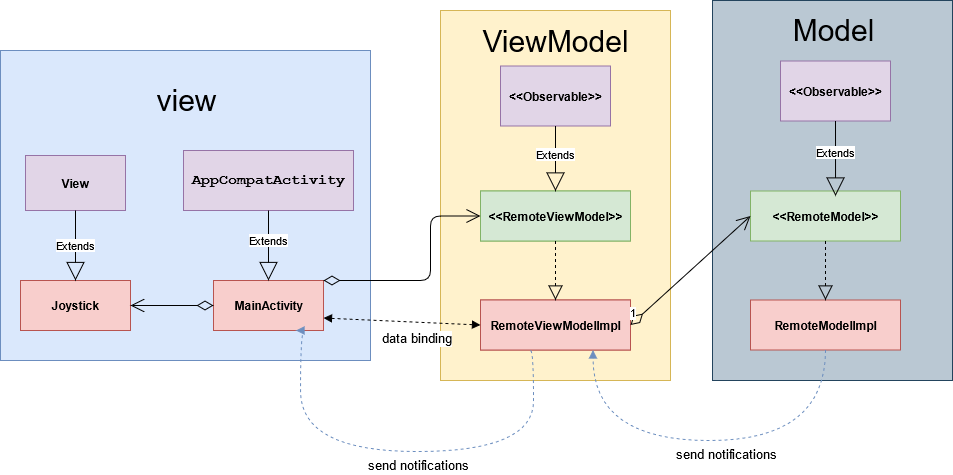

The diagram above was exported from draw.io. Its source (the exported page's mxGraphModel, read from the mxfile embedded in the PNG):
<mxGraphModel dx="1005" dy="536" grid="1" gridSize="10" guides="1" tooltips="1" connect="1" arrows="1" fold="1" page="0" pageScale="1" pageWidth="1169" pageHeight="827" math="0" shadow="0">
  <root>
    <mxCell id="0" />
    <mxCell id="1" parent="0" />
    <mxCell id="HiSFyfr42sHNpOzVqyza-24" value="" style="rounded=0;whiteSpace=wrap;html=1;labelBackgroundColor=none;strokeColor=#23445d;fillColor=#bac8d3;" vertex="1" parent="1">
      <mxGeometry x="722" y="100" width="240" height="380" as="geometry" />
    </mxCell>
    <mxCell id="HiSFyfr42sHNpOzVqyza-22" value="" style="rounded=0;whiteSpace=wrap;html=1;labelBackgroundColor=none;strokeColor=#d6b656;fillColor=#fff2cc;" vertex="1" parent="1">
      <mxGeometry x="450" y="110" width="230" height="370" as="geometry" />
    </mxCell>
    <mxCell id="HiSFyfr42sHNpOzVqyza-20" value="" style="rounded=0;whiteSpace=wrap;html=1;labelBackgroundColor=none;strokeColor=#6c8ebf;fillColor=#dae8fc;" vertex="1" parent="1">
      <mxGeometry x="10" y="150" width="370" height="310" as="geometry" />
    </mxCell>
    <mxCell id="HiSFyfr42sHNpOzVqyza-1" value="&lt;b&gt;MainActivity&lt;/b&gt;" style="html=1;fillColor=#f8cecc;strokeColor=#b85450;" vertex="1" parent="1">
      <mxGeometry x="223" y="380" width="110" height="50" as="geometry" />
    </mxCell>
    <mxCell id="HiSFyfr42sHNpOzVqyza-2" value="&lt;pre style=&quot;font-family: &amp;#34;jetbrains mono&amp;#34; , monospace ; font-size: 15px&quot;&gt;&lt;font style=&quot;font-size: 15px&quot;&gt;&lt;b&gt;AppCompatActivity&lt;/b&gt;&lt;/font&gt;&lt;/pre&gt;" style="html=1;fillColor=#e1d5e7;labelBackgroundColor=none;strokeColor=#9673a6;" vertex="1" parent="1">
      <mxGeometry x="193" y="250" width="170" height="60" as="geometry" />
    </mxCell>
    <mxCell id="HiSFyfr42sHNpOzVqyza-3" value="&lt;b&gt;RemoteViewModelImpl&lt;/b&gt;" style="html=1;fillColor=#f8cecc;strokeColor=#b85450;" vertex="1" parent="1">
      <mxGeometry x="490" y="399.5" width="150" height="50" as="geometry" />
    </mxCell>
    <mxCell id="HiSFyfr42sHNpOzVqyza-4" value="&lt;b&gt;RemoteViewModel&lt;/b&gt;" style="html=1;fillColor=#d5e8d4;strokeColor=#82b366;" vertex="1" parent="1">
      <mxGeometry x="490" y="290.5" width="150" height="50" as="geometry" />
    </mxCell>
    <mxCell id="HiSFyfr42sHNpOzVqyza-5" value="&lt;b&gt;&amp;lt;&amp;lt;RemoteViewModel&amp;gt;&amp;gt;&lt;/b&gt;" style="html=1;fillColor=#d5e8d4;strokeColor=#82b366;" vertex="1" parent="1">
      <mxGeometry x="490" y="290.5" width="150" height="50" as="geometry" />
    </mxCell>
    <mxCell id="HiSFyfr42sHNpOzVqyza-6" value="&lt;b&gt;RemoteViewModelImpl&lt;/b&gt;" style="html=1;fillColor=#f8cecc;strokeColor=#b85450;" vertex="1" parent="1">
      <mxGeometry x="490" y="399.5" width="150" height="50" as="geometry" />
    </mxCell>
    <mxCell id="HiSFyfr42sHNpOzVqyza-7" value="&lt;b&gt;&amp;lt;&amp;lt;RemoteModel&amp;gt;&amp;gt;&lt;/b&gt;" style="html=1;fillColor=#d5e8d4;strokeColor=#82b366;" vertex="1" parent="1">
      <mxGeometry x="760" y="290.5" width="150" height="50" as="geometry" />
    </mxCell>
    <mxCell id="HiSFyfr42sHNpOzVqyza-8" value="&lt;b&gt;RemoteModelImpl&lt;/b&gt;" style="html=1;fillColor=#f8cecc;strokeColor=#b85450;" vertex="1" parent="1">
      <mxGeometry x="760" y="399.5" width="150" height="50" as="geometry" />
    </mxCell>
    <mxCell id="HiSFyfr42sHNpOzVqyza-9" value="" style="endArrow=block;dashed=1;endFill=0;endSize=12;html=1;fontColor=#000000;exitX=0.5;exitY=1;exitDx=0;exitDy=0;entryX=0.5;entryY=0;entryDx=0;entryDy=0;" edge="1" parent="1" source="HiSFyfr42sHNpOzVqyza-5" target="HiSFyfr42sHNpOzVqyza-6">
      <mxGeometry width="160" relative="1" as="geometry">
        <mxPoint x="630" y="545.5" as="sourcePoint" />
        <mxPoint x="540" y="595.5" as="targetPoint" />
      </mxGeometry>
    </mxCell>
    <mxCell id="HiSFyfr42sHNpOzVqyza-10" value="" style="endArrow=block;dashed=1;endFill=0;endSize=12;html=1;fontColor=#000000;exitX=0.5;exitY=1;exitDx=0;exitDy=0;entryX=0.5;entryY=0;entryDx=0;entryDy=0;" edge="1" parent="1" source="HiSFyfr42sHNpOzVqyza-7" target="HiSFyfr42sHNpOzVqyza-8">
      <mxGeometry width="160" relative="1" as="geometry">
        <mxPoint x="853" y="355.5" as="sourcePoint" />
        <mxPoint x="740" y="365.5" as="targetPoint" />
      </mxGeometry>
    </mxCell>
    <mxCell id="HiSFyfr42sHNpOzVqyza-11" value="&lt;b&gt;Joystick&lt;/b&gt;" style="html=1;fillColor=#f8cecc;strokeColor=#b85450;" vertex="1" parent="1">
      <mxGeometry x="30" y="380" width="110" height="50" as="geometry" />
    </mxCell>
    <mxCell id="HiSFyfr42sHNpOzVqyza-12" value="&lt;b&gt;View&lt;/b&gt;" style="html=1;fillColor=#e1d5e7;labelBackgroundColor=none;strokeColor=#9673a6;" vertex="1" parent="1">
      <mxGeometry x="35" y="255" width="100" height="55" as="geometry" />
    </mxCell>
    <mxCell id="HiSFyfr42sHNpOzVqyza-13" value="Extends" style="endArrow=block;endSize=16;endFill=0;html=1;fontColor=#000000;exitX=0.5;exitY=1;exitDx=0;exitDy=0;entryX=0.5;entryY=0;entryDx=0;entryDy=0;" edge="1" parent="1" source="HiSFyfr42sHNpOzVqyza-2" target="HiSFyfr42sHNpOzVqyza-1">
      <mxGeometry x="-0.1429" width="160" relative="1" as="geometry">
        <mxPoint x="300" y="370" as="sourcePoint" />
        <mxPoint x="460" y="370" as="targetPoint" />
        <mxPoint as="offset" />
      </mxGeometry>
    </mxCell>
    <mxCell id="HiSFyfr42sHNpOzVqyza-15" value="Extends" style="endArrow=block;endSize=16;endFill=0;html=1;fontColor=#000000;exitX=0.5;exitY=1;exitDx=0;exitDy=0;entryX=0.5;entryY=0;entryDx=0;entryDy=0;" edge="1" parent="1" source="HiSFyfr42sHNpOzVqyza-12" target="HiSFyfr42sHNpOzVqyza-11">
      <mxGeometry width="160" relative="1" as="geometry">
        <mxPoint x="80" y="339" as="sourcePoint" />
        <mxPoint x="110" y="370" as="targetPoint" />
      </mxGeometry>
    </mxCell>
    <mxCell id="HiSFyfr42sHNpOzVqyza-16" value="&lt;b&gt;&amp;lt;&amp;lt;Observable&amp;gt;&amp;gt;&lt;/b&gt;" style="html=1;fillColor=#e1d5e7;labelBackgroundColor=none;strokeColor=#9673a6;" vertex="1" parent="1">
      <mxGeometry x="510" y="165.5" width="110" height="60" as="geometry" />
    </mxCell>
    <mxCell id="HiSFyfr42sHNpOzVqyza-17" value="Extends" style="endArrow=block;endSize=16;endFill=0;html=1;fontColor=#000000;exitX=0.5;exitY=1;exitDx=0;exitDy=0;entryX=0.5;entryY=0;entryDx=0;entryDy=0;" edge="1" parent="1" source="HiSFyfr42sHNpOzVqyza-16" target="HiSFyfr42sHNpOzVqyza-5">
      <mxGeometry x="-0.1429" width="160" relative="1" as="geometry">
        <mxPoint x="574.5" y="245.5" as="sourcePoint" />
        <mxPoint x="574.5" y="315.5" as="targetPoint" />
        <mxPoint as="offset" />
      </mxGeometry>
    </mxCell>
    <mxCell id="HiSFyfr42sHNpOzVqyza-18" value="&lt;b&gt;&amp;lt;&amp;lt;Observable&amp;gt;&amp;gt;&lt;/b&gt;" style="html=1;fillColor=#e1d5e7;labelBackgroundColor=none;strokeColor=#9673a6;" vertex="1" parent="1">
      <mxGeometry x="790" y="160.5" width="110" height="60" as="geometry" />
    </mxCell>
    <mxCell id="HiSFyfr42sHNpOzVqyza-19" value="Extends" style="endArrow=block;endSize=16;endFill=0;html=1;fontColor=#000000;exitX=0.5;exitY=1;exitDx=0;exitDy=0;entryX=0.567;entryY=0.1;entryDx=0;entryDy=0;entryPerimeter=0;" edge="1" source="HiSFyfr42sHNpOzVqyza-18" parent="1" target="HiSFyfr42sHNpOzVqyza-7">
      <mxGeometry x="-0.1429" width="160" relative="1" as="geometry">
        <mxPoint x="844.5" y="240.5" as="sourcePoint" />
        <mxPoint x="835" y="285.5" as="targetPoint" />
        <mxPoint as="offset" />
      </mxGeometry>
    </mxCell>
    <mxCell id="HiSFyfr42sHNpOzVqyza-21" value="&lt;font style=&quot;font-size: 30px&quot;&gt;view&lt;/font&gt;" style="text;html=1;strokeColor=none;fillColor=none;align=center;verticalAlign=middle;whiteSpace=wrap;rounded=0;labelBackgroundColor=none;fontColor=#000000;" vertex="1" parent="1">
      <mxGeometry x="123" y="180" width="147" height="40" as="geometry" />
    </mxCell>
    <mxCell id="HiSFyfr42sHNpOzVqyza-23" value="&lt;font style=&quot;font-size: 30px&quot;&gt;ViewModel&lt;/font&gt;" style="text;html=1;strokeColor=none;fillColor=none;align=center;verticalAlign=middle;whiteSpace=wrap;rounded=0;labelBackgroundColor=none;fontColor=#000000;" vertex="1" parent="1">
      <mxGeometry x="481.5" y="120.5" width="167" height="40" as="geometry" />
    </mxCell>
    <mxCell id="HiSFyfr42sHNpOzVqyza-25" value="&lt;font style=&quot;font-size: 30px&quot;&gt;Model&lt;/font&gt;" style="text;html=1;strokeColor=none;fillColor=none;align=center;verticalAlign=middle;whiteSpace=wrap;rounded=0;labelBackgroundColor=none;fontColor=#000000;" vertex="1" parent="1">
      <mxGeometry x="760" y="110" width="167" height="40" as="geometry" />
    </mxCell>
    <mxCell id="HiSFyfr42sHNpOzVqyza-28" value="" style="endArrow=open;html=1;endSize=12;startArrow=diamondThin;startSize=14;startFill=0;edgeStyle=orthogonalEdgeStyle;align=left;verticalAlign=bottom;fontColor=#000000;exitX=1;exitY=0;exitDx=0;exitDy=0;entryX=0;entryY=0.5;entryDx=0;entryDy=0;" edge="1" parent="1" source="HiSFyfr42sHNpOzVqyza-1" target="HiSFyfr42sHNpOzVqyza-5">
      <mxGeometry x="-1" y="30" relative="1" as="geometry">
        <mxPoint x="363" y="420" as="sourcePoint" />
        <mxPoint x="523" y="420" as="targetPoint" />
        <Array as="points">
          <mxPoint x="440" y="380" />
          <mxPoint x="440" y="316" />
        </Array>
        <mxPoint as="offset" />
      </mxGeometry>
    </mxCell>
    <mxCell id="HiSFyfr42sHNpOzVqyza-29" value="1" style="endArrow=open;html=1;endSize=12;startArrow=diamondThin;startSize=14;startFill=0;align=left;verticalAlign=bottom;fontColor=#000000;exitX=1;exitY=0.5;exitDx=0;exitDy=0;entryX=0;entryY=0.5;entryDx=0;entryDy=0;" edge="1" parent="1" source="HiSFyfr42sHNpOzVqyza-6" target="HiSFyfr42sHNpOzVqyza-7">
      <mxGeometry x="-1" y="3" relative="1" as="geometry">
        <mxPoint x="650" y="430" as="sourcePoint" />
        <mxPoint x="760" y="430" as="targetPoint" />
      </mxGeometry>
    </mxCell>
    <mxCell id="HiSFyfr42sHNpOzVqyza-36" value="&lt;font style=&quot;font-size: 13px&quot;&gt;send notifications&lt;/font&gt;" style="endArrow=block;endFill=1;html=1;align=left;verticalAlign=top;fontColor=#000000;exitX=0.5;exitY=1;exitDx=0;exitDy=0;edgeStyle=orthogonalEdgeStyle;curved=1;entryX=0.75;entryY=1;entryDx=0;entryDy=0;dashed=1;gradientColor=#7ea6e0;fillColor=#dae8fc;strokeColor=#6c8ebf;" edge="1" parent="1" source="HiSFyfr42sHNpOzVqyza-8" target="HiSFyfr42sHNpOzVqyza-6">
      <mxGeometry x="0.1774" relative="1" as="geometry">
        <mxPoint x="740" y="550" as="sourcePoint" />
        <mxPoint x="760" y="530" as="targetPoint" />
        <Array as="points">
          <mxPoint x="835" y="540" />
          <mxPoint x="603" y="540" />
        </Array>
        <mxPoint x="1" as="offset" />
      </mxGeometry>
    </mxCell>
    <mxCell id="HiSFyfr42sHNpOzVqyza-38" value="&lt;font style=&quot;font-size: 13px&quot;&gt;send notifications&lt;/font&gt;" style="endArrow=block;endFill=1;html=1;align=left;verticalAlign=top;fontColor=#000000;edgeStyle=orthogonalEdgeStyle;curved=1;entryX=0.75;entryY=1;entryDx=0;entryDy=0;exitX=0.333;exitY=1.01;exitDx=0;exitDy=0;exitPerimeter=0;dashed=1;fillColor=#dae8fc;strokeColor=#6c8ebf;gradientColor=#7ea6e0;" edge="1" parent="1" source="HiSFyfr42sHNpOzVqyza-6" target="HiSFyfr42sHNpOzVqyza-1">
      <mxGeometry x="0.1774" relative="1" as="geometry">
        <mxPoint x="542.5" y="460" as="sourcePoint" />
        <mxPoint x="310" y="460" as="targetPoint" />
        <Array as="points">
          <mxPoint x="543" y="450" />
          <mxPoint x="543" y="551" />
          <mxPoint x="310" y="551" />
          <mxPoint x="310" y="430" />
        </Array>
        <mxPoint x="1" as="offset" />
      </mxGeometry>
    </mxCell>
    <mxCell id="HiSFyfr42sHNpOzVqyza-48" value="&lt;font style=&quot;font-size: 13px&quot;&gt;data binding&lt;/font&gt;" style="endArrow=block;endFill=1;html=1;align=left;verticalAlign=top;dashed=1;fontColor=#000000;startArrow=block;startFill=1;entryX=1;entryY=0.75;entryDx=0;entryDy=0;exitX=0;exitY=0.5;exitDx=0;exitDy=0;" edge="1" parent="1" source="HiSFyfr42sHNpOzVqyza-6" target="HiSFyfr42sHNpOzVqyza-1">
      <mxGeometry x="0.2714" y="4" relative="1" as="geometry">
        <mxPoint x="610" y="632" as="sourcePoint" />
        <mxPoint x="490" y="610" as="targetPoint" />
        <mxPoint as="offset" />
      </mxGeometry>
    </mxCell>
    <mxCell id="HiSFyfr42sHNpOzVqyza-50" value="" style="endArrow=open;html=1;endSize=12;startArrow=diamondThin;startSize=14;startFill=0;align=left;verticalAlign=bottom;fontColor=#000000;exitX=0;exitY=0.5;exitDx=0;exitDy=0;entryX=1;entryY=0.5;entryDx=0;entryDy=0;" edge="1" parent="1" source="HiSFyfr42sHNpOzVqyza-1" target="HiSFyfr42sHNpOzVqyza-11">
      <mxGeometry x="-0.4458" y="135" relative="1" as="geometry">
        <mxPoint x="103" y="510" as="sourcePoint" />
        <mxPoint x="223" y="515.5" as="targetPoint" />
        <mxPoint as="offset" />
      </mxGeometry>
    </mxCell>
  </root>
</mxGraphModel>